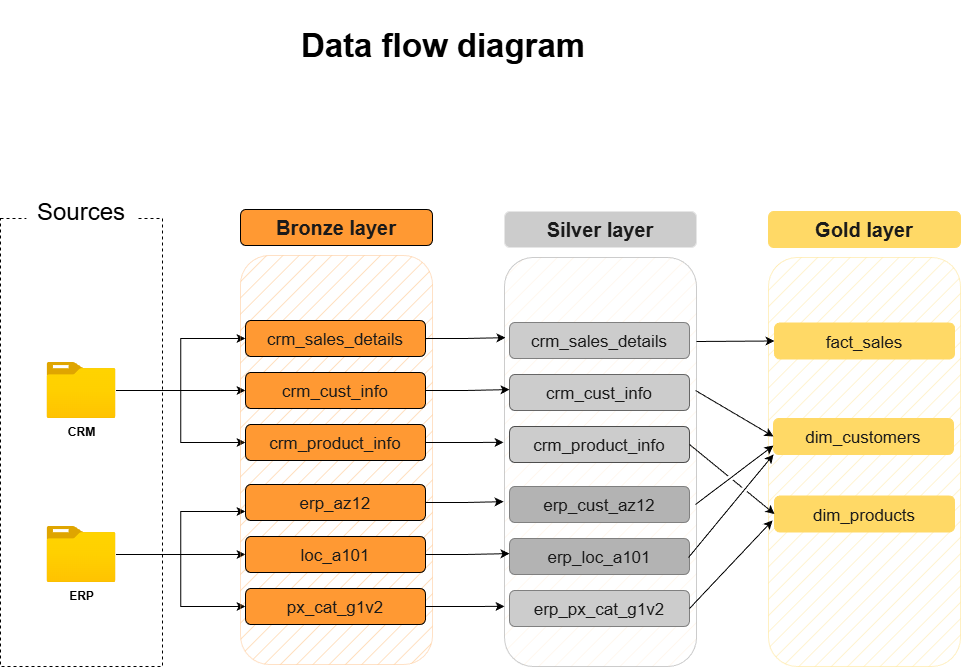

The diagram above was exported from draw.io. Its source (the exported page's mxGraphModel, read from the mxfile embedded in the PNG):
<mxGraphModel dx="2608" dy="857" grid="1" gridSize="12" guides="1" tooltips="1" connect="1" arrows="1" fold="1" page="1" pageScale="1" pageWidth="1200" pageHeight="1920" background="#FFFFFF" math="0" shadow="0">
  <root>
    <mxCell id="0" />
    <mxCell id="1" parent="0" />
    <mxCell id="pteWd5VwVomFhetG2eof-1" parent="1" style="text;html=1;whiteSpace=wrap;strokeColor=none;fillColor=none;align=center;verticalAlign=middle;rounded=0;fontSize=33;fontStyle=1" value="Data flow diagram" vertex="1">
      <mxGeometry height="90" width="390" x="-160" y="20" as="geometry" />
    </mxCell>
    <mxCell id="pteWd5VwVomFhetG2eof-2" parent="1" style="rounded=0;whiteSpace=wrap;html=1;fillColor=none;dashed=1;" value="" vertex="1">
      <mxGeometry height="448" width="162" x="-408" y="238" as="geometry" />
    </mxCell>
    <mxCell id="pteWd5VwVomFhetG2eof-3" parent="1" style="rounded=1;whiteSpace=wrap;html=1;fontSize=24;strokeColor=none;" value="Sources" vertex="1">
      <mxGeometry height="56" width="110.25" x="-382.12" y="204" as="geometry" />
    </mxCell>
    <mxCell id="pteWd5VwVomFhetG2eof-13" edge="1" parent="1" source="pteWd5VwVomFhetG2eof-4" style="edgeStyle=orthogonalEdgeStyle;rounded=0;orthogonalLoop=1;jettySize=auto;html=1;entryX=0;entryY=0.5;entryDx=0;entryDy=0;" target="pteWd5VwVomFhetG2eof-10">
      <mxGeometry relative="1" as="geometry" />
    </mxCell>
    <mxCell id="pteWd5VwVomFhetG2eof-14" edge="1" parent="1" source="pteWd5VwVomFhetG2eof-4" style="edgeStyle=orthogonalEdgeStyle;rounded=0;orthogonalLoop=1;jettySize=auto;html=1;entryX=0;entryY=0.5;entryDx=0;entryDy=0;" target="pteWd5VwVomFhetG2eof-9">
      <mxGeometry relative="1" as="geometry" />
    </mxCell>
    <mxCell id="pteWd5VwVomFhetG2eof-15" edge="1" parent="1" source="pteWd5VwVomFhetG2eof-4" style="edgeStyle=orthogonalEdgeStyle;rounded=0;orthogonalLoop=1;jettySize=auto;html=1;entryX=0;entryY=0.5;entryDx=0;entryDy=0;" target="pteWd5VwVomFhetG2eof-11">
      <mxGeometry relative="1" as="geometry" />
    </mxCell>
    <mxCell id="pteWd5VwVomFhetG2eof-4" parent="1" style="image;aspect=fixed;html=1;points=[];align=center;fontSize=12;image=img/lib/azure2/general/Folder_Blank.svg;" value="&lt;b&gt;CRM&lt;/b&gt;" vertex="1">
      <mxGeometry height="56.00000000000001" width="69" x="-361.49" y="382" as="geometry" />
    </mxCell>
    <mxCell id="pteWd5VwVomFhetG2eof-19" edge="1" parent="1" source="pteWd5VwVomFhetG2eof-6" style="edgeStyle=orthogonalEdgeStyle;rounded=0;orthogonalLoop=1;jettySize=auto;html=1;entryX=0;entryY=0.5;entryDx=0;entryDy=0;" target="pteWd5VwVomFhetG2eof-17">
      <mxGeometry relative="1" as="geometry" />
    </mxCell>
    <mxCell id="pteWd5VwVomFhetG2eof-20" edge="1" parent="1" source="pteWd5VwVomFhetG2eof-6" style="edgeStyle=orthogonalEdgeStyle;rounded=0;orthogonalLoop=1;jettySize=auto;html=1;entryX=0;entryY=0.75;entryDx=0;entryDy=0;" target="pteWd5VwVomFhetG2eof-16">
      <mxGeometry relative="1" as="geometry" />
    </mxCell>
    <mxCell id="pteWd5VwVomFhetG2eof-21" edge="1" parent="1" source="pteWd5VwVomFhetG2eof-6" style="edgeStyle=orthogonalEdgeStyle;rounded=0;orthogonalLoop=1;jettySize=auto;html=1;entryX=0;entryY=0.5;entryDx=0;entryDy=0;" target="pteWd5VwVomFhetG2eof-18">
      <mxGeometry relative="1" as="geometry" />
    </mxCell>
    <mxCell id="pteWd5VwVomFhetG2eof-6" parent="1" style="image;aspect=fixed;html=1;points=[];align=center;fontSize=12;image=img/lib/azure2/general/Folder_Blank.svg;" value="&lt;b&gt;ERP&lt;/b&gt;" vertex="1">
      <mxGeometry height="56.00000000000001" width="69" x="-361.49" y="546" as="geometry" />
    </mxCell>
    <mxCell id="pteWd5VwVomFhetG2eof-7" parent="1" style="rounded=1;whiteSpace=wrap;html=1;fillColor=#FF9933;fillStyle=hatch;strokeColor=#FFB570;opacity=40;" value="" vertex="1">
      <mxGeometry height="409" width="192" x="-168" y="275" as="geometry" />
    </mxCell>
    <mxCell id="pteWd5VwVomFhetG2eof-8" parent="1" style="rounded=1;whiteSpace=wrap;html=1;fillColor=#FF9933;strokeColor=#000000;fontSize=20;" value="&lt;font style=&quot;color: rgb(26, 26, 26);&quot;&gt;&lt;b&gt;Bronze layer&lt;/b&gt;&lt;/font&gt;" vertex="1">
      <mxGeometry height="36" width="192" x="-168" y="229" as="geometry" />
    </mxCell>
    <mxCell id="pteWd5VwVomFhetG2eof-9" parent="1" style="rounded=1;whiteSpace=wrap;html=1;fillColor=#FF9933;strokeColor=#000000;fontSize=20;" value="&lt;font color=&quot;#1a1a1a&quot; style=&quot;font-size: 17px;&quot;&gt;crm_sales_details&lt;/font&gt;" vertex="1">
      <mxGeometry height="36" width="180" x="-163" y="340" as="geometry" />
    </mxCell>
    <mxCell id="pteWd5VwVomFhetG2eof-10" parent="1" style="rounded=1;whiteSpace=wrap;html=1;fillColor=#FF9933;strokeColor=#000000;fontSize=20;" value="&lt;font color=&quot;#1a1a1a&quot; style=&quot;font-size: 17px;&quot;&gt;crm_cust_info&lt;/font&gt;" vertex="1">
      <mxGeometry height="36" width="180" x="-163" y="392" as="geometry" />
    </mxCell>
    <mxCell id="pteWd5VwVomFhetG2eof-11" parent="1" style="rounded=1;whiteSpace=wrap;html=1;fillColor=#FF9933;strokeColor=#000000;fontSize=20;" value="&lt;font color=&quot;#1a1a1a&quot; style=&quot;font-size: 17px;&quot;&gt;crm_product_info&lt;/font&gt;" vertex="1">
      <mxGeometry height="36" width="180" x="-163" y="444" as="geometry" />
    </mxCell>
    <mxCell id="pteWd5VwVomFhetG2eof-16" parent="1" style="rounded=1;whiteSpace=wrap;html=1;fillColor=#FF9933;strokeColor=#000000;fontSize=20;" value="&lt;font color=&quot;#1a1a1a&quot; style=&quot;font-size: 17px;&quot;&gt;erp_az12&lt;/font&gt;" vertex="1">
      <mxGeometry height="36" width="180" x="-163" y="504" as="geometry" />
    </mxCell>
    <mxCell id="pteWd5VwVomFhetG2eof-17" parent="1" style="rounded=1;whiteSpace=wrap;html=1;fillColor=#FF9933;strokeColor=#000000;fontSize=20;" value="&lt;font color=&quot;#1a1a1a&quot; style=&quot;font-size: 17px;&quot;&gt;loc_a101&lt;/font&gt;" vertex="1">
      <mxGeometry height="36" width="180" x="-163" y="556" as="geometry" />
    </mxCell>
    <mxCell id="pteWd5VwVomFhetG2eof-18" parent="1" style="rounded=1;whiteSpace=wrap;html=1;fillColor=#FF9933;strokeColor=#000000;fontSize=20;" value="&lt;font color=&quot;#1a1a1a&quot; style=&quot;font-size: 17px;&quot;&gt;px_cat_g1v2&lt;/font&gt;" vertex="1">
      <mxGeometry height="36" width="180" x="-163" y="608" as="geometry" />
    </mxCell>
    <mxCell id="Woud1h4KnAPfSaQNXDQz-2" parent="1" style="rounded=1;whiteSpace=wrap;html=1;fillColor=#FFE6CC;fillStyle=hatch;strokeColor=#808080;opacity=40;" value="" vertex="1">
      <mxGeometry height="409" width="192" x="96" y="277" as="geometry" />
    </mxCell>
    <mxCell id="Woud1h4KnAPfSaQNXDQz-3" parent="1" style="rounded=1;whiteSpace=wrap;html=1;fillColor=#CCCCCC;strokeColor=#E6E6E6;fontSize=20;" value="&lt;font style=&quot;color: rgb(26, 26, 26);&quot;&gt;&lt;b&gt;Silver layer&lt;/b&gt;&lt;/font&gt;" vertex="1">
      <mxGeometry height="36" width="192" x="96" y="231" as="geometry" />
    </mxCell>
    <mxCell id="Woud1h4KnAPfSaQNXDQz-4" parent="1" style="rounded=1;whiteSpace=wrap;html=1;fillColor=#CCCCCC;strokeColor=#808080;fontSize=20;" value="&lt;font color=&quot;#1a1a1a&quot; style=&quot;font-size: 17px;&quot;&gt;crm_sales_details&lt;/font&gt;" vertex="1">
      <mxGeometry height="36" width="180" x="101" y="342" as="geometry" />
    </mxCell>
    <mxCell id="Woud1h4KnAPfSaQNXDQz-5" parent="1" style="rounded=1;whiteSpace=wrap;html=1;fillColor=#CCCCCC;strokeColor=#666666;fontSize=20;" value="&lt;font color=&quot;#1a1a1a&quot; style=&quot;font-size: 17px;&quot;&gt;crm_cust_info&lt;/font&gt;" vertex="1">
      <mxGeometry height="36" width="180" x="101" y="394" as="geometry" />
    </mxCell>
    <mxCell id="Woud1h4KnAPfSaQNXDQz-6" parent="1" style="rounded=1;whiteSpace=wrap;html=1;fillColor=#CCCCCC;strokeColor=#4D4D4D;fontSize=20;" value="&lt;font color=&quot;#1a1a1a&quot; style=&quot;font-size: 17px;&quot;&gt;crm_product_info&lt;/font&gt;" vertex="1">
      <mxGeometry height="36" width="180" x="101" y="446" as="geometry" />
    </mxCell>
    <mxCell id="Woud1h4KnAPfSaQNXDQz-7" parent="1" style="rounded=1;whiteSpace=wrap;html=1;fillColor=#B3B3B3;strokeColor=#808080;fontSize=20;" value="&lt;font color=&quot;#1a1a1a&quot; style=&quot;font-size: 17px;&quot;&gt;erp_cust_az12&lt;/font&gt;" vertex="1">
      <mxGeometry height="36" width="180" x="101" y="506" as="geometry" />
    </mxCell>
    <mxCell id="Woud1h4KnAPfSaQNXDQz-8" parent="1" style="rounded=1;whiteSpace=wrap;html=1;fillColor=#B3B3B3;strokeColor=#808080;fontSize=20;" value="&lt;font color=&quot;#1a1a1a&quot; style=&quot;font-size: 17px;&quot;&gt;erp_loc_a101&lt;/font&gt;" vertex="1">
      <mxGeometry height="36" width="180" x="101" y="558" as="geometry" />
    </mxCell>
    <mxCell id="Woud1h4KnAPfSaQNXDQz-9" parent="1" style="rounded=1;whiteSpace=wrap;html=1;fillColor=#CCCCCC;strokeColor=#808080;fontSize=20;" value="&lt;font color=&quot;#1a1a1a&quot; style=&quot;font-size: 17px;&quot;&gt;erp_px_cat_g1v2&lt;/font&gt;" vertex="1">
      <mxGeometry height="36" width="180" x="101" y="610" as="geometry" />
    </mxCell>
    <mxCell id="Woud1h4KnAPfSaQNXDQz-10" edge="1" parent="1" source="pteWd5VwVomFhetG2eof-9" style="edgeStyle=orthogonalEdgeStyle;rounded=0;orthogonalLoop=1;jettySize=auto;html=1;entryX=0.005;entryY=0.196;entryDx=0;entryDy=0;entryPerimeter=0;" target="Woud1h4KnAPfSaQNXDQz-2">
      <mxGeometry relative="1" as="geometry" />
    </mxCell>
    <mxCell id="Woud1h4KnAPfSaQNXDQz-14" edge="1" parent="1" source="pteWd5VwVomFhetG2eof-10" style="edgeStyle=orthogonalEdgeStyle;rounded=0;orthogonalLoop=1;jettySize=auto;html=1;entryX=0.026;entryY=0.323;entryDx=0;entryDy=0;entryPerimeter=0;" target="Woud1h4KnAPfSaQNXDQz-2">
      <mxGeometry relative="1" as="geometry" />
    </mxCell>
    <mxCell id="Woud1h4KnAPfSaQNXDQz-16" edge="1" parent="1" source="pteWd5VwVomFhetG2eof-11" style="edgeStyle=orthogonalEdgeStyle;rounded=0;orthogonalLoop=1;jettySize=auto;html=1;entryX=-0.005;entryY=0.452;entryDx=0;entryDy=0;entryPerimeter=0;" target="Woud1h4KnAPfSaQNXDQz-2">
      <mxGeometry relative="1" as="geometry" />
    </mxCell>
    <mxCell id="Woud1h4KnAPfSaQNXDQz-17" edge="1" parent="1" source="pteWd5VwVomFhetG2eof-16" style="edgeStyle=orthogonalEdgeStyle;rounded=0;orthogonalLoop=1;jettySize=auto;html=1;entryX=-0.005;entryY=0.597;entryDx=0;entryDy=0;entryPerimeter=0;" target="Woud1h4KnAPfSaQNXDQz-2">
      <mxGeometry relative="1" as="geometry" />
    </mxCell>
    <mxCell id="Woud1h4KnAPfSaQNXDQz-18" edge="1" parent="1" source="pteWd5VwVomFhetG2eof-17" style="edgeStyle=orthogonalEdgeStyle;rounded=0;orthogonalLoop=1;jettySize=auto;html=1;entryX=0.026;entryY=0.724;entryDx=0;entryDy=0;entryPerimeter=0;" target="Woud1h4KnAPfSaQNXDQz-2">
      <mxGeometry relative="1" as="geometry" />
    </mxCell>
    <mxCell id="Woud1h4KnAPfSaQNXDQz-19" edge="1" parent="1" source="pteWd5VwVomFhetG2eof-18" style="edgeStyle=orthogonalEdgeStyle;rounded=0;orthogonalLoop=1;jettySize=auto;html=1;entryX=0;entryY=0.853;entryDx=0;entryDy=0;entryPerimeter=0;" target="Woud1h4KnAPfSaQNXDQz-2">
      <mxGeometry relative="1" as="geometry" />
    </mxCell>
    <mxCell id="zkfP7SskvPOSfvr4N5YK-1" parent="1" style="rounded=1;whiteSpace=wrap;html=1;fillColor=#FFD966;fillStyle=hatch;strokeColor=#FFD966;opacity=40;" value="" vertex="1">
      <mxGeometry height="409" width="192" x="360" y="277" as="geometry" />
    </mxCell>
    <mxCell id="zkfP7SskvPOSfvr4N5YK-2" parent="1" style="rounded=1;whiteSpace=wrap;html=1;fillColor=#FFD966;strokeColor=#FFD966;fontSize=20;" value="&lt;font style=&quot;color: rgb(26, 26, 26);&quot;&gt;&lt;b&gt;Gold layer&lt;/b&gt;&lt;/font&gt;" vertex="1">
      <mxGeometry height="36" width="192" x="360" y="231" as="geometry" />
    </mxCell>
    <mxCell id="zkfP7SskvPOSfvr4N5YK-3" parent="1" style="rounded=1;whiteSpace=wrap;html=1;fillColor=#FFD966;strokeColor=#FFD966;fontSize=20;" value="&lt;font color=&quot;#1a1a1a&quot;&gt;&lt;span style=&quot;font-size: 17px;&quot;&gt;fact_sales&lt;/span&gt;&lt;/font&gt;" vertex="1">
      <mxGeometry height="36" width="180" x="366" y="342.5" as="geometry" />
    </mxCell>
    <mxCell id="zkfP7SskvPOSfvr4N5YK-4" parent="1" style="rounded=1;whiteSpace=wrap;html=1;fillColor=#FFD966;strokeColor=#FFD966;fontSize=20;" value="&lt;font color=&quot;#1a1a1a&quot; style=&quot;font-size: 17px;&quot;&gt;dim_customers&lt;/font&gt;" vertex="1">
      <mxGeometry height="36" width="180" x="365" y="438" as="geometry" />
    </mxCell>
    <mxCell id="zkfP7SskvPOSfvr4N5YK-5" parent="1" style="rounded=1;whiteSpace=wrap;html=1;fillColor=#FFD966;strokeColor=#FFD966;fontSize=20;" value="&lt;font color=&quot;#1a1a1a&quot; style=&quot;font-size: 17px;&quot;&gt;dim_products&lt;/font&gt;" vertex="1">
      <mxGeometry height="36" width="180" x="366" y="515.5" as="geometry" />
    </mxCell>
    <mxCell id="zkfP7SskvPOSfvr4N5YK-9" edge="1" parent="1" style="endArrow=classic;html=1;rounded=0;entryX=0;entryY=0.5;entryDx=0;entryDy=0;jumpStyle=gap;" target="zkfP7SskvPOSfvr4N5YK-3" value="">
      <mxGeometry height="50" relative="1" width="50" as="geometry">
        <mxPoint x="288" y="361" as="sourcePoint" />
        <mxPoint x="338" y="311" as="targetPoint" />
      </mxGeometry>
    </mxCell>
    <mxCell id="zkfP7SskvPOSfvr4N5YK-10" edge="1" parent="1" style="endArrow=classic;html=1;rounded=0;entryX=0;entryY=0.5;entryDx=0;entryDy=0;jumpStyle=gap;" target="zkfP7SskvPOSfvr4N5YK-4" value="">
      <mxGeometry height="50" relative="1" width="50" as="geometry">
        <mxPoint x="287" y="410" as="sourcePoint" />
        <mxPoint x="365" y="410" as="targetPoint" />
      </mxGeometry>
    </mxCell>
    <mxCell id="zkfP7SskvPOSfvr4N5YK-11" edge="1" parent="1" style="endArrow=classic;html=1;rounded=0;entryX=0;entryY=0.75;entryDx=0;entryDy=0;jumpStyle=gap;" target="zkfP7SskvPOSfvr4N5YK-4" value="">
      <mxGeometry height="50" relative="1" width="50" as="geometry">
        <mxPoint x="287" y="524" as="sourcePoint" />
        <mxPoint x="366" y="596" as="targetPoint" />
      </mxGeometry>
    </mxCell>
    <mxCell id="zkfP7SskvPOSfvr4N5YK-13" edge="1" parent="1" style="endArrow=classic;html=1;rounded=0;entryX=0;entryY=1;entryDx=0;entryDy=0;jumpStyle=gap;" target="zkfP7SskvPOSfvr4N5YK-4" value="">
      <mxGeometry height="50" relative="1" width="50" as="geometry">
        <mxPoint x="280" y="577" as="sourcePoint" />
        <mxPoint x="359" y="544" as="targetPoint" />
      </mxGeometry>
    </mxCell>
    <mxCell id="zkfP7SskvPOSfvr4N5YK-15" edge="1" parent="1" style="endArrow=classic;html=1;rounded=0;entryX=0;entryY=0.5;entryDx=0;entryDy=0;jumpStyle=gap;" target="zkfP7SskvPOSfvr4N5YK-5" value="">
      <mxGeometry height="50" relative="1" width="50" as="geometry">
        <mxPoint x="281" y="464" as="sourcePoint" />
        <mxPoint x="360" y="536" as="targetPoint" />
      </mxGeometry>
    </mxCell>
    <mxCell id="zkfP7SskvPOSfvr4N5YK-16" edge="1" parent="1" style="endArrow=classic;html=1;rounded=0;entryX=0.021;entryY=0.643;entryDx=0;entryDy=0;entryPerimeter=0;jumpStyle=gap;" target="zkfP7SskvPOSfvr4N5YK-1" value="">
      <mxGeometry height="50" relative="1" width="50" as="geometry">
        <mxPoint x="281" y="628" as="sourcePoint" />
        <mxPoint x="367" y="551" as="targetPoint" />
      </mxGeometry>
    </mxCell>
  </root>
</mxGraphModel>